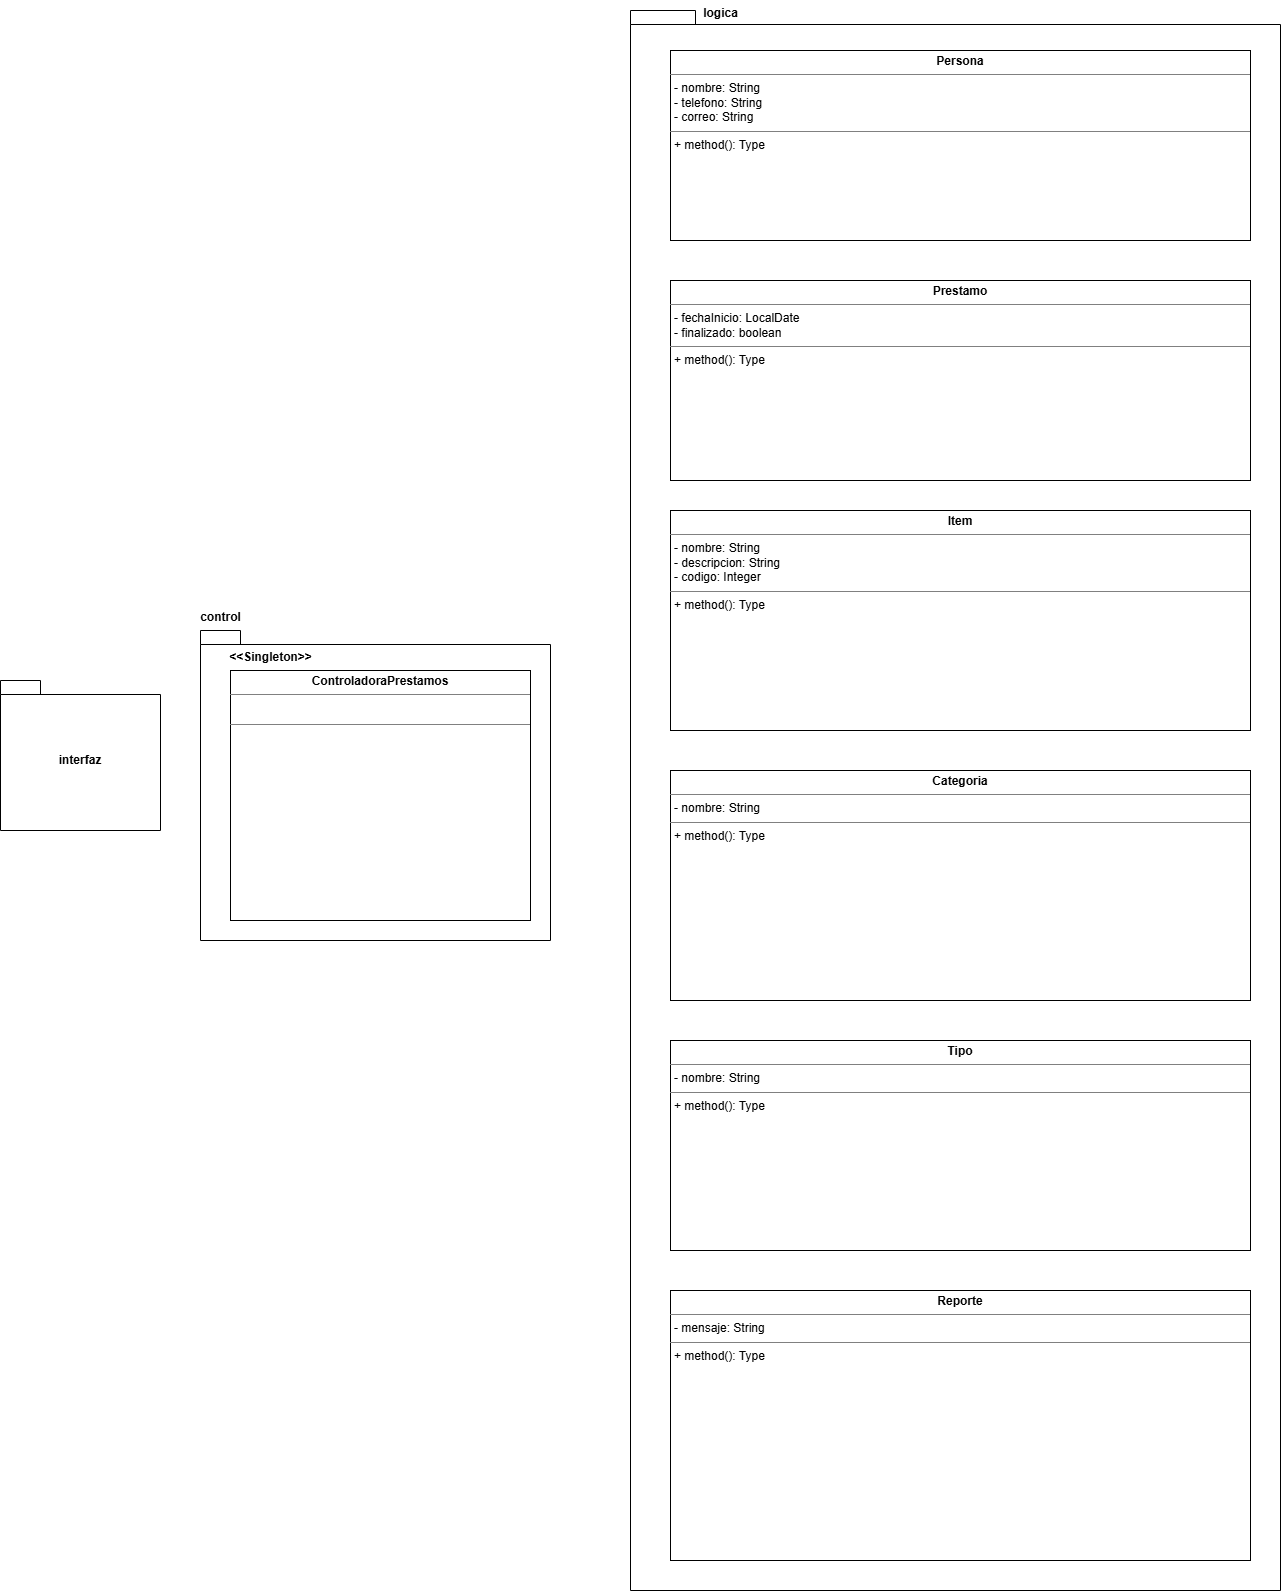

The diagram above was exported from draw.io. Its source (the exported page's mxGraphModel, read from the mxfile embedded in the PNG):
<mxGraphModel dx="1497" dy="2107" grid="1" gridSize="10" guides="1" tooltips="1" connect="1" arrows="1" fold="1" page="1" pageScale="1" pageWidth="850" pageHeight="1100" math="0" shadow="0">
  <root>
    <mxCell id="0" />
    <mxCell id="1" parent="0" />
    <mxCell id="7hXC5drpR5CJ5ea9cFca-8" parent="1" style="shape=folder;fontStyle=1;spacingTop=10;tabWidth=40;tabHeight=14;tabPosition=left;html=1;whiteSpace=wrap;" value="interfaz" vertex="1">
      <mxGeometry height="150" width="160" x="860" y="300" as="geometry" />
    </mxCell>
    <mxCell id="7hXC5drpR5CJ5ea9cFca-9" parent="1" style="shape=folder;fontStyle=1;spacingTop=10;tabWidth=40;tabHeight=14;tabPosition=left;html=1;whiteSpace=wrap;" value="" vertex="1">
      <mxGeometry height="310" width="350" x="1060" y="250" as="geometry" />
    </mxCell>
    <mxCell id="7hXC5drpR5CJ5ea9cFca-10" parent="1" style="verticalAlign=top;align=left;overflow=fill;html=1;whiteSpace=wrap;" value="&lt;p style=&quot;margin:0px;margin-top:4px;text-align:center;&quot;&gt;&lt;b&gt;ControladoraPrestamos&lt;/b&gt;&lt;/p&gt;&lt;hr size=&quot;1&quot; style=&quot;border-style:solid;&quot;&gt;&lt;div style=&quot;height:2px;&quot;&gt;&lt;br&gt;&lt;/div&gt;&lt;br&gt;&lt;hr size=&quot;1&quot; style=&quot;border-style:solid;&quot;&gt;&lt;div style=&quot;height:2px;&quot;&gt;&lt;br&gt;&lt;/div&gt;" vertex="1">
      <mxGeometry height="250" width="300" x="1090" y="290" as="geometry" />
    </mxCell>
    <mxCell id="7hXC5drpR5CJ5ea9cFca-11" parent="1" style="shape=folder;fontStyle=1;spacingTop=10;tabWidth=40;tabHeight=14;tabPosition=left;html=1;whiteSpace=wrap;" value="" vertex="1">
      <mxGeometry height="1580" width="650" x="1490" y="-370" as="geometry" />
    </mxCell>
    <mxCell id="7hXC5drpR5CJ5ea9cFca-12" parent="1" style="text;align=center;fontStyle=1;verticalAlign=middle;spacingLeft=3;spacingRight=3;strokeColor=none;rotatable=0;points=[[0,0.5],[1,0.5]];portConstraint=eastwest;html=1;" value="control" vertex="1">
      <mxGeometry height="26" width="80" x="1040" y="224" as="geometry" />
    </mxCell>
    <mxCell id="7hXC5drpR5CJ5ea9cFca-13" parent="1" style="text;align=center;fontStyle=1;verticalAlign=middle;spacingLeft=3;spacingRight=3;strokeColor=none;rotatable=0;points=[[0,0.5],[1,0.5]];portConstraint=eastwest;html=1;" value="logica" vertex="1">
      <mxGeometry height="26" width="80" x="1540" y="-380" as="geometry" />
    </mxCell>
    <mxCell id="7hXC5drpR5CJ5ea9cFca-14" parent="1" style="verticalAlign=top;align=left;overflow=fill;html=1;whiteSpace=wrap;" value="&lt;p style=&quot;margin:0px;margin-top:4px;text-align:center;&quot;&gt;&lt;b&gt;Persona&lt;/b&gt;&lt;/p&gt;&lt;hr size=&quot;1&quot; style=&quot;border-style:solid;&quot;&gt;&lt;p style=&quot;margin:0px;margin-left:4px;&quot;&gt;- nombre: String&lt;/p&gt;&lt;p style=&quot;margin:0px;margin-left:4px;&quot;&gt;- telefono: String&lt;/p&gt;&lt;p style=&quot;margin:0px;margin-left:4px;&quot;&gt;- correo: String&lt;/p&gt;&lt;hr size=&quot;1&quot; style=&quot;border-style:solid;&quot;&gt;&lt;p style=&quot;margin:0px;margin-left:4px;&quot;&gt;+ method(): Type&lt;/p&gt;" vertex="1">
      <mxGeometry height="190" width="580" x="1530" y="-330" as="geometry" />
    </mxCell>
    <mxCell id="7hXC5drpR5CJ5ea9cFca-15" parent="1" style="verticalAlign=top;align=left;overflow=fill;html=1;whiteSpace=wrap;" value="&lt;p style=&quot;margin:0px;margin-top:4px;text-align:center;&quot;&gt;&lt;b&gt;Prestamo&lt;/b&gt;&lt;/p&gt;&lt;hr size=&quot;1&quot; style=&quot;border-style:solid;&quot;&gt;&lt;p style=&quot;margin:0px;margin-left:4px;&quot;&gt;- fechaInicio: LocalDate&amp;nbsp;&lt;/p&gt;&lt;p style=&quot;margin:0px;margin-left:4px;&quot;&gt;- finalizado: boolean&lt;/p&gt;&lt;hr size=&quot;1&quot; style=&quot;border-style:solid;&quot;&gt;&lt;p style=&quot;margin:0px;margin-left:4px;&quot;&gt;+ method(): Type&lt;/p&gt;" vertex="1">
      <mxGeometry height="200" width="580" x="1530" y="-100" as="geometry" />
    </mxCell>
    <mxCell id="7hXC5drpR5CJ5ea9cFca-16" parent="1" style="verticalAlign=top;align=left;overflow=fill;html=1;whiteSpace=wrap;" value="&lt;p style=&quot;margin:0px;margin-top:4px;text-align:center;&quot;&gt;&lt;b&gt;Item&lt;/b&gt;&lt;/p&gt;&lt;hr size=&quot;1&quot; style=&quot;border-style:solid;&quot;&gt;&lt;p style=&quot;margin:0px;margin-left:4px;&quot;&gt;- nombre: String&amp;nbsp;&lt;/p&gt;&lt;p style=&quot;margin:0px;margin-left:4px;&quot;&gt;- descripcion: String&lt;/p&gt;&lt;p style=&quot;margin:0px;margin-left:4px;&quot;&gt;- codigo: Integer&amp;nbsp;&lt;/p&gt;&lt;hr size=&quot;1&quot; style=&quot;border-style:solid;&quot;&gt;&lt;p style=&quot;margin:0px;margin-left:4px;&quot;&gt;+ method(): Type&lt;/p&gt;" vertex="1">
      <mxGeometry height="220" width="580" x="1530" y="130" as="geometry" />
    </mxCell>
    <mxCell id="7hXC5drpR5CJ5ea9cFca-17" parent="1" style="verticalAlign=top;align=left;overflow=fill;html=1;whiteSpace=wrap;" value="&lt;p style=&quot;margin:0px;margin-top:4px;text-align:center;&quot;&gt;&lt;b&gt;Categoria&lt;/b&gt;&lt;/p&gt;&lt;hr size=&quot;1&quot; style=&quot;border-style:solid;&quot;&gt;&lt;p style=&quot;margin:0px;margin-left:4px;&quot;&gt;- nombre: String&lt;/p&gt;&lt;hr size=&quot;1&quot; style=&quot;border-style:solid;&quot;&gt;&lt;p style=&quot;margin:0px;margin-left:4px;&quot;&gt;+ method(): Type&lt;/p&gt;" vertex="1">
      <mxGeometry height="230" width="580" x="1530" y="390" as="geometry" />
    </mxCell>
    <mxCell id="7hXC5drpR5CJ5ea9cFca-18" parent="1" style="verticalAlign=top;align=left;overflow=fill;html=1;whiteSpace=wrap;" value="&lt;p style=&quot;margin:0px;margin-top:4px;text-align:center;&quot;&gt;&lt;b&gt;Tipo&lt;/b&gt;&lt;/p&gt;&lt;hr size=&quot;1&quot; style=&quot;border-style:solid;&quot;&gt;&lt;p style=&quot;margin:0px;margin-left:4px;&quot;&gt;- nombre: String&lt;/p&gt;&lt;hr size=&quot;1&quot; style=&quot;border-style:solid;&quot;&gt;&lt;p style=&quot;margin:0px;margin-left:4px;&quot;&gt;+ method(): Type&lt;/p&gt;" vertex="1">
      <mxGeometry height="210" width="580" x="1530" y="660" as="geometry" />
    </mxCell>
    <mxCell id="7hXC5drpR5CJ5ea9cFca-19" parent="1" style="verticalAlign=top;align=left;overflow=fill;html=1;whiteSpace=wrap;" value="&lt;p style=&quot;margin:0px;margin-top:4px;text-align:center;&quot;&gt;&lt;b&gt;Reporte&lt;/b&gt;&lt;/p&gt;&lt;hr size=&quot;1&quot; style=&quot;border-style:solid;&quot;&gt;&lt;p style=&quot;margin:0px;margin-left:4px;&quot;&gt;- mensaje: String&lt;/p&gt;&lt;hr size=&quot;1&quot; style=&quot;border-style:solid;&quot;&gt;&lt;p style=&quot;margin:0px;margin-left:4px;&quot;&gt;+ method(): Type&lt;/p&gt;" vertex="1">
      <mxGeometry height="270" width="580" x="1530" y="910" as="geometry" />
    </mxCell>
    <mxCell id="7hXC5drpR5CJ5ea9cFca-20" parent="1" style="text;align=center;fontStyle=1;verticalAlign=middle;spacingLeft=3;spacingRight=3;strokeColor=none;rotatable=0;points=[[0,0.5],[1,0.5]];portConstraint=eastwest;html=1;" value="&amp;lt;&amp;lt;Singleton&amp;gt;&amp;gt;" vertex="1">
      <mxGeometry height="26" width="80" x="1090" y="264" as="geometry" />
    </mxCell>
  </root>
</mxGraphModel>